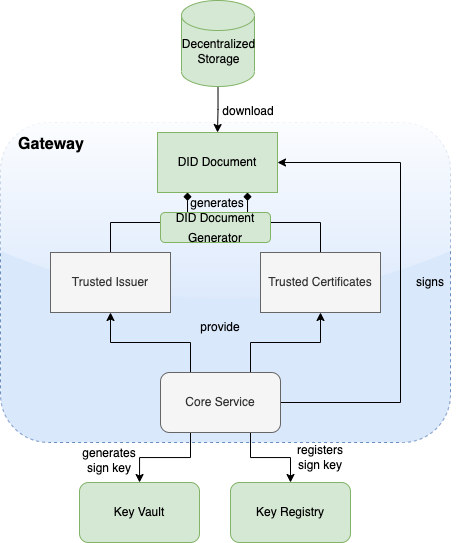

The diagram above was exported from draw.io. Its source (the exported page's mxGraphModel, read from the mxfile embedded in the PNG):
<mxGraphModel dx="1162" dy="2018" grid="1" gridSize="10" guides="1" tooltips="1" connect="1" arrows="1" fold="1" page="1" pageScale="1" pageWidth="827" pageHeight="1169" math="0" shadow="0">
  <root>
    <mxCell id="0" />
    <mxCell id="1" parent="0" />
    <mxCell id="riwgCZk_KYrWVEB8-QmP-20" value="" style="rounded=1;whiteSpace=wrap;html=1;fillColor=#dae8fc;dashed=1;strokeColor=#6c8ebf;glass=1;sketch=0;" parent="1" vertex="1">
      <mxGeometry x="170" y="40" width="450" height="320" as="geometry" />
    </mxCell>
    <mxCell id="riwgCZk_KYrWVEB8-QmP-4" style="edgeStyle=orthogonalEdgeStyle;rounded=0;orthogonalLoop=1;jettySize=auto;html=1;exitX=0.75;exitY=0;exitDx=0;exitDy=0;" parent="1" source="riwgCZk_KYrWVEB8-QmP-1" target="riwgCZk_KYrWVEB8-QmP-3" edge="1">
      <mxGeometry relative="1" as="geometry" />
    </mxCell>
    <mxCell id="riwgCZk_KYrWVEB8-QmP-5" style="edgeStyle=orthogonalEdgeStyle;rounded=0;orthogonalLoop=1;jettySize=auto;html=1;exitX=0.25;exitY=0;exitDx=0;exitDy=0;entryX=0.5;entryY=1;entryDx=0;entryDy=0;" parent="1" source="riwgCZk_KYrWVEB8-QmP-1" target="riwgCZk_KYrWVEB8-QmP-2" edge="1">
      <mxGeometry relative="1" as="geometry" />
    </mxCell>
    <mxCell id="riwgCZk_KYrWVEB8-QmP-12" style="edgeStyle=orthogonalEdgeStyle;rounded=0;orthogonalLoop=1;jettySize=auto;html=1;exitX=1;exitY=0.5;exitDx=0;exitDy=0;entryX=1;entryY=0.5;entryDx=0;entryDy=0;endArrow=classic;endFill=1;" parent="1" source="riwgCZk_KYrWVEB8-QmP-1" target="riwgCZk_KYrWVEB8-QmP-6" edge="1">
      <mxGeometry relative="1" as="geometry">
        <Array as="points">
          <mxPoint x="570" y="320" />
          <mxPoint x="570" y="80" />
        </Array>
      </mxGeometry>
    </mxCell>
    <mxCell id="riwgCZk_KYrWVEB8-QmP-19" style="edgeStyle=orthogonalEdgeStyle;rounded=0;orthogonalLoop=1;jettySize=auto;html=1;exitX=0.75;exitY=1;exitDx=0;exitDy=0;entryX=0.5;entryY=0;entryDx=0;entryDy=0;endArrow=classic;endFill=1;" parent="1" source="riwgCZk_KYrWVEB8-QmP-1" target="riwgCZk_KYrWVEB8-QmP-14" edge="1">
      <mxGeometry relative="1" as="geometry" />
    </mxCell>
    <mxCell id="riwgCZk_KYrWVEB8-QmP-27" style="edgeStyle=orthogonalEdgeStyle;rounded=0;orthogonalLoop=1;jettySize=auto;html=1;exitX=0.25;exitY=1;exitDx=0;exitDy=0;fontSize=16;endArrow=classic;endFill=1;" parent="1" source="riwgCZk_KYrWVEB8-QmP-1" target="riwgCZk_KYrWVEB8-QmP-26" edge="1">
      <mxGeometry relative="1" as="geometry" />
    </mxCell>
    <mxCell id="riwgCZk_KYrWVEB8-QmP-1" value="Core Service" style="rounded=1;whiteSpace=wrap;html=1;fillColor=#f5f5f5;fontColor=#333333;strokeColor=#666666;" parent="1" vertex="1">
      <mxGeometry x="330" y="290" width="120" height="60" as="geometry" />
    </mxCell>
    <mxCell id="riwgCZk_KYrWVEB8-QmP-7" style="edgeStyle=orthogonalEdgeStyle;rounded=0;orthogonalLoop=1;jettySize=auto;html=1;exitX=0.5;exitY=0;exitDx=0;exitDy=0;entryX=0.25;entryY=1;entryDx=0;entryDy=0;endArrow=diamond;endFill=1;" parent="1" source="riwgCZk_KYrWVEB8-QmP-2" target="riwgCZk_KYrWVEB8-QmP-6" edge="1">
      <mxGeometry relative="1" as="geometry" />
    </mxCell>
    <mxCell id="riwgCZk_KYrWVEB8-QmP-2" value="Trusted Issuer" style="rounded=0;whiteSpace=wrap;html=1;fillColor=#f5f5f5;strokeColor=#666666;fontColor=#333333;" parent="1" vertex="1">
      <mxGeometry x="220" y="170" width="120" height="60" as="geometry" />
    </mxCell>
    <mxCell id="riwgCZk_KYrWVEB8-QmP-9" style="edgeStyle=orthogonalEdgeStyle;rounded=0;orthogonalLoop=1;jettySize=auto;html=1;exitX=0.5;exitY=0;exitDx=0;exitDy=0;entryX=0.75;entryY=1;entryDx=0;entryDy=0;endArrow=diamond;endFill=1;" parent="1" source="riwgCZk_KYrWVEB8-QmP-3" target="riwgCZk_KYrWVEB8-QmP-6" edge="1">
      <mxGeometry relative="1" as="geometry" />
    </mxCell>
    <mxCell id="riwgCZk_KYrWVEB8-QmP-3" value="Trusted Certificates" style="rounded=0;whiteSpace=wrap;html=1;fillColor=#f5f5f5;strokeColor=#666666;fontColor=#333333;" parent="1" vertex="1">
      <mxGeometry x="430" y="170" width="120" height="60" as="geometry" />
    </mxCell>
    <mxCell id="riwgCZk_KYrWVEB8-QmP-6" value="DID Document" style="rounded=0;whiteSpace=wrap;html=1;fillColor=#d5e8d4;strokeColor=#82b366;" parent="1" vertex="1">
      <mxGeometry x="327" y="50" width="120" height="60" as="geometry" />
    </mxCell>
    <mxCell id="riwgCZk_KYrWVEB8-QmP-10" value="provide" style="text;html=1;strokeColor=none;fillColor=none;align=center;verticalAlign=middle;whiteSpace=wrap;rounded=0;" parent="1" vertex="1">
      <mxGeometry x="360" y="230" width="60" height="30" as="geometry" />
    </mxCell>
    <mxCell id="riwgCZk_KYrWVEB8-QmP-11" value="generates" style="text;html=1;strokeColor=none;fillColor=none;align=center;verticalAlign=middle;whiteSpace=wrap;rounded=0;" parent="1" vertex="1">
      <mxGeometry x="357" y="106" width="60" height="30" as="geometry" />
    </mxCell>
    <mxCell id="riwgCZk_KYrWVEB8-QmP-13" value="signs" style="text;html=1;strokeColor=none;fillColor=none;align=center;verticalAlign=middle;whiteSpace=wrap;rounded=0;" parent="1" vertex="1">
      <mxGeometry x="570" y="185" width="60" height="30" as="geometry" />
    </mxCell>
    <mxCell id="riwgCZk_KYrWVEB8-QmP-14" value="Key Registry" style="rounded=1;whiteSpace=wrap;html=1;fillColor=#d5e8d4;strokeColor=#82b366;" parent="1" vertex="1">
      <mxGeometry x="400" y="400" width="120" height="60" as="geometry" />
    </mxCell>
    <mxCell id="riwgCZk_KYrWVEB8-QmP-16" value="registers sign key" style="text;html=1;strokeColor=none;fillColor=none;align=center;verticalAlign=middle;whiteSpace=wrap;rounded=0;" parent="1" vertex="1">
      <mxGeometry x="460" y="360" width="60" height="30" as="geometry" />
    </mxCell>
    <mxCell id="riwgCZk_KYrWVEB8-QmP-21" value="&lt;b&gt;&lt;font style=&quot;font-size: 16px;&quot;&gt;Gateway&lt;/font&gt;&lt;/b&gt;" style="text;html=1;strokeColor=none;fillColor=none;align=center;verticalAlign=middle;whiteSpace=wrap;rounded=0;" parent="1" vertex="1">
      <mxGeometry x="191" y="47" width="60" height="30" as="geometry" />
    </mxCell>
    <mxCell id="riwgCZk_KYrWVEB8-QmP-23" style="edgeStyle=orthogonalEdgeStyle;rounded=0;orthogonalLoop=1;jettySize=auto;html=1;exitX=0.5;exitY=1;exitDx=0;exitDy=0;exitPerimeter=0;entryX=0.5;entryY=0;entryDx=0;entryDy=0;fontSize=16;endArrow=classic;endFill=1;" parent="1" source="riwgCZk_KYrWVEB8-QmP-22" target="riwgCZk_KYrWVEB8-QmP-6" edge="1">
      <mxGeometry relative="1" as="geometry" />
    </mxCell>
    <mxCell id="riwgCZk_KYrWVEB8-QmP-22" value="" style="shape=cylinder3;whiteSpace=wrap;html=1;boundedLbl=1;backgroundOutline=1;size=15;glass=1;sketch=0;fontSize=16;fillColor=#d5e8d4;strokeColor=#82b366;" parent="1" vertex="1">
      <mxGeometry x="351" y="-82" width="73" height="86" as="geometry" />
    </mxCell>
    <mxCell id="riwgCZk_KYrWVEB8-QmP-24" value="download" style="text;html=1;strokeColor=none;fillColor=none;align=center;verticalAlign=middle;whiteSpace=wrap;rounded=0;" parent="1" vertex="1">
      <mxGeometry x="388" y="14" width="60" height="30" as="geometry" />
    </mxCell>
    <mxCell id="riwgCZk_KYrWVEB8-QmP-25" value="Decentralized&lt;br&gt;Storage" style="text;html=1;strokeColor=none;fillColor=none;align=center;verticalAlign=middle;whiteSpace=wrap;rounded=0;" parent="1" vertex="1">
      <mxGeometry x="357" y="-46" width="63" height="30" as="geometry" />
    </mxCell>
    <mxCell id="riwgCZk_KYrWVEB8-QmP-26" value="Key Vault" style="rounded=1;whiteSpace=wrap;html=1;fillColor=#d5e8d4;strokeColor=#82b366;" parent="1" vertex="1">
      <mxGeometry x="249" y="400" width="120" height="60" as="geometry" />
    </mxCell>
    <mxCell id="riwgCZk_KYrWVEB8-QmP-28" value="generates&lt;br&gt;sign key" style="text;html=1;strokeColor=none;fillColor=none;align=center;verticalAlign=middle;whiteSpace=wrap;rounded=0;" parent="1" vertex="1">
      <mxGeometry x="249" y="363" width="60" height="30" as="geometry" />
    </mxCell>
    <mxCell id="riwgCZk_KYrWVEB8-QmP-29" value="&lt;font style=&quot;font-size: 12px;&quot;&gt;DID Document Generator&lt;/font&gt;" style="rounded=1;whiteSpace=wrap;html=1;glass=0;sketch=0;fontSize=16;fillColor=#d5e8d4;strokeColor=#82b366;" parent="1" vertex="1">
      <mxGeometry x="330" y="130" width="110" height="30" as="geometry" />
    </mxCell>
  </root>
</mxGraphModel>